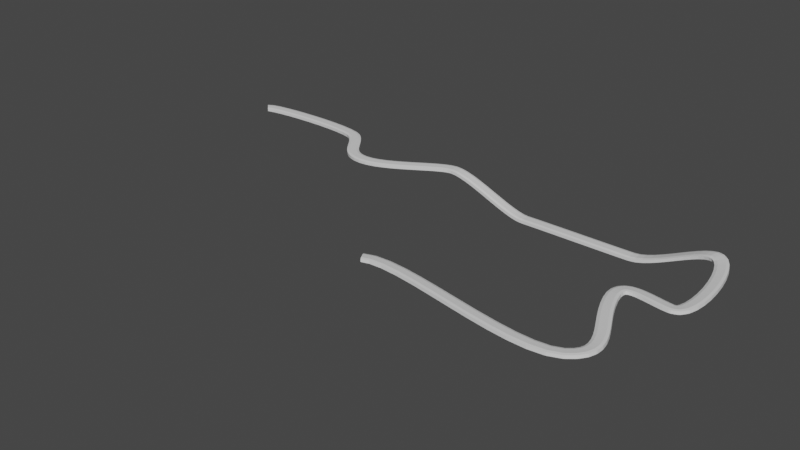 # Source: Track_2.blend  (saved by Blender 3.2.14; exported with 4.5.12 LTS)
import bpy
from mathutils import Matrix  # noqa: F401  (used for matrix-valued properties, if any)

bpy.ops.wm.read_factory_settings(use_empty=True)
scene = bpy.context.scene
scene.name = 'Scene'

# ---- collections
col_collection = bpy.data.collections.new('Collection'); scene.collection.children.link(col_collection)

# ---- materials (node trees are filled in below, after node groups)
mat_material = bpy.data.materials.new('Material')
mat_material.alpha_threshold = 0.0
mat_material.use_transparent_shadow = False
mat_material.line_color = (0.0, 0.0, 0.0, 1.0)

# ---- material node trees
mat_material.use_nodes = True; mat_material.node_tree.nodes.clear()
_N = mat_material.node_tree.nodes; _L = mat_material.node_tree.links
n0 = _N.new('ShaderNodeOutputMaterial'); n0.name = 'Material Output'; n0.location = (300, 300)
n1 = _N.new('ShaderNodeBsdfPrincipled'); n1.name = 'Principled BSDF'; n1.location = (10, 300)
n1.distribution = 'GGX'
n1.subsurface_method = 'RANDOM_WALK_SKIN'
n1.inputs[2].default_value = 0.4
n1.inputs[3].default_value = 1.45
n1.inputs[27].default_value = (0.0, 0.0, 0.0, 1.0)
n1.inputs[28].default_value = 1.0
_L.new(n1.outputs[0], n0.inputs[0])
n0.is_active_output = True

# ---- world
world_world = bpy.data.worlds.new('World'); scene.world = world_world
world_world.use_nodes = True; world_world.node_tree.nodes.clear()
_N = world_world.node_tree.nodes; _L = world_world.node_tree.links
n0 = _N.new('ShaderNodeOutputWorld'); n0.name = 'World Output'; n0.location = (300, 300)
n1 = _N.new('ShaderNodeBackground'); n1.name = 'Background'; n1.location = (10, 300)
n1.inputs[0].default_value = (0.05088, 0.05088, 0.05088, 1.0)
_L.new(n1.outputs[0], n0.inputs[0])
n0.is_active_output = True
world_world.color = (0.05088, 0.05088, 0.05088)
world_world.use_sun_shadow = False
world_world.sun_shadow_jitter_overblur = 0.0

# ---- meshes
me_cube = bpy.data.meshes.new('Cube')
me_cube.from_pydata([(1.0, 1.0, 1.0), (1.0, 1.738, 0.1517), (1.0, -1.0, 1.0), (1.0, -1.738, 0.1517), (-1.0, 1.0, 1.0), (-1.0, 1.738, 0.1517), (-1.0, -1.0, 1.0), (-1.0, -1.738, 0.1517), (-1.0, 1.738, -4.064), (-1.0, -1.738, -4.064), (1.0, 1.738, -4.064), (1.0, -1.738, -4.064)], [], [(0, 4, 6, 2), (3, 2, 6, 7), (7, 6, 4, 5), (5, 1, 10, 8), (1, 0, 2, 3), (5, 4, 0, 1), (8, 10, 11, 9), (3, 7, 9, 11), (7, 5, 8, 9), (1, 3, 11, 10)])
_uv = me_cube.uv_layers.new(name='UVMap')
_uv.uv.foreach_set('vector', [0.625, 0.5, 0.875, 0.5, 0.875, 0.75, 0.625, 0.75, 0.375, 0.75, 0.625, 0.75, 0.625, 1.0, 0.375, 1.0, 0.375, 0.0, 0.625, 0.0, 0.625, 0.25, 0.375, 0.25, 0.375, 0.25, 0.375, 0.5, 0.375, 0.5, 0.375, 0.25, 0.375, 0.5, 0.625, 0.5, 0.625, 0.75, 0.375, 0.75, 0.375, 0.25, 0.625, 0.25, 0.625, 0.5, 0.375, 0.5, 0.125, 0.5, 0.375, 0.5, 0.375, 0.75, 0.125, 0.75, 0.375, 0.75, 0.375, 1.0, 0.375, 1.0, 0.375, 0.75, 0.375, 0.0, 0.375, 0.25, 0.375, 0.25, 0.375, 0.0, 0.375, 0.5, 0.375, 0.75, 0.375, 0.75, 0.375, 0.5])
me_cube.materials.append(mat_material)
me_cube.use_mirror_vertex_groups = False
me_cube.update()

# ---- curves / text
cu_beziercurve = bpy.data.curves.new('BezierCurve', 'CURVE')
cu_beziercurve.dimensions = '3D'
_sp = cu_beziercurve.splines.new('BEZIER'); _sp.bezier_points.add(10)
_sp.bezier_points.foreach_set('co', [-1.0, 0.0, 0.0, 101.4, -0.5118, -2.98e-08, 137.7, -31.12, 1.011e-06, 206.1, -0.9752, 7.257e-06, 273.8, -1.605, -21.21, 364.2, -1.605, -21.21, 426.7, -1.605, -0.2667, 434.0, -79.76, -0.2667, 398.8, -93.54, -0.2667, 409.3, -163.5, -0.2667, 244.1, -152.5, -0.2667])
_sp.bezier_points.foreach_set('handle_left', [-6.762, -5.762, 0.0, 88.41, 9.61, -2.98e-08, 117.3, -30.51, 1.011e-06, 191.1, -1.334, 7.257e-06, 258.8, -1.963, -21.21, 349.2, -1.963, -21.21, 413.4, 5.378, -0.2667, 449.0, -80.59, -0.2667, 390.9, -66.03, -0.2667, 433.9, -149.0, 0.779, 268.8, -138.0, -0.2667])
_sp.bezier_points.foreach_set('handle_right', [4.762, 5.762, 0.0, 116.5, -12.32, -2.98e-08, 161.5, -31.83, 1.011e-06, 223.6, -0.5571, 7.257e-06, 291.3, -1.187, -21.21, 381.7, -1.187, -21.21, 442.2, -9.751, -0.2667, 416.5, -78.8, -0.2667, 407.9, -125.6, -0.2667, 380.5, -180.4, -1.487, 215.3, -169.5, -0.2667])
for _p, _l, _r in zip(_sp.bezier_points, ['ALIGNED', 'ALIGNED', 'ALIGNED', 'ALIGNED', 'ALIGNED', 'ALIGNED', 'ALIGNED', 'ALIGNED', 'ALIGNED', 'ALIGNED', 'ALIGNED'], ['ALIGNED', 'ALIGNED', 'ALIGNED', 'ALIGNED', 'ALIGNED', 'ALIGNED', 'ALIGNED', 'ALIGNED', 'ALIGNED', 'ALIGNED', 'ALIGNED']): _p.handle_left_type = _l; _p.handle_right_type = _r
_sp.order_u = 0
_sp.order_v = 0
cu_beziercurve.use_path = True
cu_beziercurve.fill_mode = 'FULL'

# ---- objects
ob_cube = bpy.data.objects.new('Cube', me_cube)
ob_beziercurve = bpy.data.objects.new('BezierCurve', cu_beziercurve)

# ---- transforms, parenting, visibility, modifiers, constraints
ob_cube.location = (0.0, 0.0, 0.0)
ob_cube.scale = (1.0, 5.0, 1.0)
ob_cube.lock_rotations_4d = False
ob_cube.empty_display_type = 'ARROWS'
ob_cube.lineart.crease_threshold = 0.0
_m = ob_cube.modifiers.new('Array', 'ARRAY')
_m.fit_type = 'FIT_CURVE'
_m.curve = ob_beziercurve
_m = ob_cube.modifiers.new('Curve', 'CURVE')
_m.object = ob_beziercurve
ob_beziercurve.location = (0.0, 0.0, 0.0)
ob_beziercurve.scale = (1.832, 1.832, 1.832)

# ---- collection membership
col_collection.objects.link(ob_cube)
col_collection.objects.link(ob_beziercurve)

# ---- scene / render settings (as saved in the file)
scene.frame_start = 1; scene.frame_end = 250; scene.frame_set(0)
scene.render.engine = 'BLENDER_EEVEE_NEXT'
scene.cycles.sampling_pattern = 'TABULATED_SOBOL'
scene.cycles.use_light_tree = False
scene.view_settings.view_transform = 'Filmic'
bpy.context.view_layer.update()

# ---- added for rendering (the .blend has no active camera and no usable light): camera, sun
cam_auto = bpy.data.cameras.new('AutoCamera')
cam_auto.lens = 50.0
cam_auto.sensor_width = 36.0
cam_auto.clip_end = 14718.4
ob_auto_camera = bpy.data.objects.new('AutoCamera', cam_auto)
scene.collection.objects.link(ob_auto_camera)
ob_auto_camera.location = (1243.78, -1162.06, 650.452)
ob_auto_camera.rotation_euler = (1.09748, -7.21219e-08, 0.694738)
scene.camera = ob_auto_camera
light_auto_sun = bpy.data.lights.new('AutoSun', 'SUN')
light_auto_sun.energy = 3.0
light_auto_sun.angle = 0.0523599
ob_auto_sun = bpy.data.objects.new('AutoSun', light_auto_sun)
scene.collection.objects.link(ob_auto_sun)
ob_auto_sun.rotation_euler = (0.872665, 0.174533, 0.523599)
bpy.context.view_layer.update()
